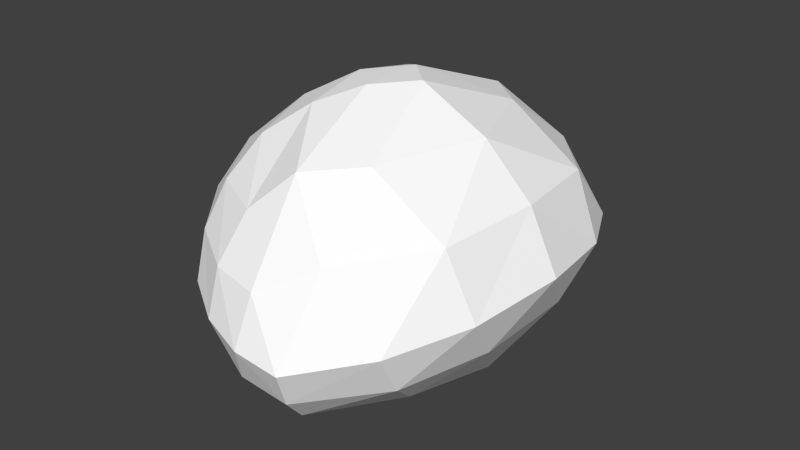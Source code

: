 # Source: ant2.blend  (saved by Blender 2.70.5; exported with 4.5.12 LTS)
import bpy
from mathutils import Matrix  # noqa: F401  (used for matrix-valued properties, if any)

bpy.ops.wm.read_factory_settings(use_empty=True)
scene = bpy.context.scene
scene.name = 'Scene'

# ---- collections
col_collection_1 = bpy.data.collections.new('Collection 1'); scene.collection.children.link(col_collection_1)

# ---- materials (node trees are filled in below, after node groups)
mat_colobotmesh_mat_1 = bpy.data.materials.new('ColobotMesh_mat_1')
mat_colobotmesh_mat_1.alpha_threshold = 0.0
mat_colobotmesh_mat_1.use_transparent_shadow = False
mat_colobotmesh_mat_1.diffuse_color = (1.0, 1.0, 1.0, 1.0)
mat_colobotmesh_mat_1.specular_color = (0.0, 0.0, 0.0)
mat_colobotmesh_mat_1.roughness = 0.5

# ---- material node trees

# ---- world
world_world = bpy.data.worlds.new('World'); scene.world = world_world
world_world.color = (0.05088, 0.05088, 0.05088)
world_world.use_sun_shadow = False
world_world.sun_shadow_jitter_overblur = 0.0
world_world.cycles.sampling_method = 'MANUAL'
world_world.cycles.sample_map_resolution = 256

# ---- meshes
me_colobotmesh = bpy.data.meshes.new('ColobotMesh_')
me_colobotmesh.from_pydata([(-0.08427, 0.5722, 0.0), (1.425, 0.384, -1.454), (1.189, 1.5, 0.0), (2.134, 0.5722, 0.0), (1.189, -0.2528, -0.8987), (1.189, -0.2528, 0.8987), (1.425, 0.384, 1.454), (0.5278, 1.208, -0.5962), (0.5278, 1.208, 0.6193), (0.5278, 0.4881, -1.152), (0.5278, -0.1564, 0.0), (0.5278, 0.4881, 1.175), (0.01817, 0.83, 0.2341), (0.2222, 1.042, 0.4405), (1.146, 0.7175, -1.328), (0.847, 0.992, -1.043), (1.21, -0.4176, -0.3002), (1.21, -0.4176, 0.2989), (0.9657, 1.485, -0.2165), (0.7453, 1.387, -0.4152), (1.63, 1.272, -0.0001929), (1.945, 0.9625, -0.0001929), (1.796, 0.4509, -1.086), (2.033, 0.5136, -0.6012), (0.01928, 0.8284, -0.2259), (0.2233, 1.04, -0.4247), (0.4773, 0.9944, -0.8413), (0.4773, 0.7546, -1.026), (0.9338, -0.07547, 1.078), (0.7134, 0.1715, 1.17), (0.4714, 1.31, -0.1906), (0.4714, 1.31, 0.2146), (0.4261, 0.001091, 0.4755), (0.4261, 0.2159, 0.8671), (1.444, 0.8713, -1.127), (1.366, 1.243, -0.6428), (0.9564, -0.3081, 0.6269), (0.736, -0.276, 0.3274), (0.9655, 1.486, 0.2245), (0.7451, 1.388, 0.4309), (1.131, 0.4164, 1.459), (0.8321, 0.4511, 1.366), (1.3, -0.07385, 1.165), (1.379, 0.1384, 1.35), (0.008946, 0.5396, -0.4327), (0.213, 0.5116, -0.8166), (0.9564, -0.3078, -0.6273), (0.736, -0.2757, -0.3278), (1.131, 0.4166, -1.452), (0.8325, 0.4513, -1.351), (0.006093, 0.5393, 0.443), (0.2101, 0.5113, 0.8345), (1.951, 0.1956, 0.3513), (1.636, -0.07937, 0.6508), (2.033, 0.5134, 0.5994), (1.797, 0.4507, 1.084), (1.636, -0.07981, -0.6516), (1.951, 0.1952, -0.352), (0.4274, 0.001886, -0.4653), (0.4274, 0.2167, -0.8491), (1.368, 1.244, 0.6412), (1.446, 0.8719, 1.126), (1.3, -0.07349, -1.165), (1.378, 0.1388, -1.35), (1.147, 0.7178, 1.334), (0.8477, 0.9923, 1.056), (0.236, 0.05919, -0.0003503), (0.03194, 0.302, -0.0003503), (0.4776, 0.9941, 0.8651), (0.4776, 0.7543, 1.05), (0.934, -0.07575, -1.069), (0.7136, 0.1712, -1.154), (1.851, 0.9274, -0.6357), (0.7274, 1.463, 0.008017), (0.8216, 0.7304, -1.252), (0.6768, -0.1184, 0.8145), (1.076, 1.221, -0.8997), (0.9427, -0.4148, -0.000615), (1.033, 0.1539, 1.338), (0.1699, 0.7891, -0.6505), (0.1586, 1.094, 0.008124), (1.772, 0.1698, -0.9226), (1.712, -0.1875, -0.0009162), (1.772, 0.1697, 0.9207), (1.852, 0.9276, 0.6332), (0.6774, -0.1171, -0.8046), (0.8222, 0.7303, 1.267), (1.033, 0.1541, -1.33), (1.077, 1.222, 0.9062), (0.1388, 0.2591, -0.4476), (0.1355, 0.2585, 0.4574), (0.1675, 0.7897, 0.6679)], [], [(1, 34, 22), (7, 30, 19), (9, 27, 49), (11, 33, 29), (2, 35, 18), (4, 16, 46), (5, 42, 28), (7, 26, 25), (8, 31, 13), (4, 62, 56), (5, 17, 53), (6, 43, 55), (2, 60, 20), (10, 58, 47), (8, 68, 65), (1, 63, 48), (6, 61, 64), (9, 59, 45), (10, 32, 66), (11, 69, 51), (23, 21, 3), (22, 72, 23), (23, 72, 21), (72, 20, 21), (22, 34, 72), (34, 35, 72), (72, 35, 20), (35, 2, 20), (18, 38, 2), (19, 73, 18), (18, 73, 38), (73, 39, 38), (19, 30, 73), (30, 31, 73), (73, 31, 39), (31, 8, 39), (48, 14, 1), (49, 74, 48), (48, 74, 14), (74, 15, 14), (49, 27, 74), (27, 26, 74), (74, 26, 15), (26, 7, 15), (28, 36, 5), (29, 75, 28), (28, 75, 36), (75, 37, 36), (29, 33, 75), (33, 32, 75), (75, 32, 37), (32, 10, 37), (19, 15, 7), (18, 76, 19), (19, 76, 15), (76, 14, 15), (18, 35, 76), (35, 34, 76), (76, 34, 14), (34, 1, 14), (47, 37, 10), (46, 77, 47), (47, 77, 37), (77, 36, 37), (46, 16, 77), (16, 17, 77), (77, 17, 36), (17, 5, 36), (29, 41, 11), (28, 78, 29), (29, 78, 41), (78, 40, 41), (28, 42, 78), (42, 43, 78), (78, 43, 40), (43, 6, 40), (24, 44, 0), (25, 79, 24), (24, 79, 44), (79, 45, 44), (25, 26, 79), (26, 27, 79), (79, 27, 45), (27, 9, 45), (12, 24, 0), (13, 80, 12), (12, 80, 24), (80, 25, 24), (13, 31, 80), (31, 30, 80), (80, 30, 25), (30, 7, 25), (57, 23, 3), (56, 81, 57), (57, 81, 23), (81, 22, 23), (56, 62, 81), (62, 63, 81), (81, 63, 22), (63, 1, 22), (52, 57, 3), (53, 82, 52), (52, 82, 57), (82, 56, 57), (53, 17, 82), (17, 16, 82), (82, 16, 56), (16, 4, 56), (54, 52, 3), (55, 83, 54), (54, 83, 52), (83, 53, 52), (55, 43, 83), (43, 42, 83), (83, 42, 53), (42, 5, 53), (21, 54, 3), (20, 84, 21), (21, 84, 54), (84, 55, 54), (20, 60, 84), (60, 61, 84), (84, 61, 55), (61, 6, 55), (46, 70, 4), (47, 85, 46), (46, 85, 70), (85, 71, 70), (47, 58, 85), (58, 59, 85), (85, 59, 71), (59, 9, 71), (64, 40, 6), (65, 86, 64), (64, 86, 40), (86, 41, 40), (65, 68, 86), (68, 69, 86), (86, 69, 41), (69, 11, 41), (49, 71, 9), (48, 87, 49), (49, 87, 71), (87, 70, 71), (48, 63, 87), (63, 62, 87), (87, 62, 70), (62, 4, 70), (65, 39, 8), (64, 88, 65), (65, 88, 39), (88, 38, 39), (64, 61, 88), (61, 60, 88), (88, 60, 38), (60, 2, 38), (44, 67, 0), (45, 89, 44), (44, 89, 67), (89, 66, 67), (45, 59, 89), (59, 58, 89), (89, 58, 66), (58, 10, 66), (67, 50, 0), (66, 90, 67), (67, 90, 50), (90, 51, 50), (66, 32, 90), (32, 33, 90), (90, 33, 51), (33, 11, 51), (50, 12, 0), (51, 91, 50), (50, 91, 12), (91, 13, 12), (51, 69, 91), (69, 68, 91), (91, 68, 13), (68, 8, 13)])
_uv = me_colobotmesh.uv_layers.new(name='UV_1')
_uv.uv.foreach_set('vector', [0.6694, 0.7603, 0.6606, 0.793, 0.6956, 0.793, 0.5699, 0.8245, 0.5699, 0.8588, 0.5943, 0.8414, 0.5699, 0.7775, 0.5699, 0.7932, 0.603, 0.769, 0.7957, 0.9553, 0.7957, 0.9545, 0.7962, 0.9551, 0.6432, 0.875, 0.6519, 0.834, 0.6188, 0.8582, 0.7973, 0.9515, 0.7973, 0.9526, 0.7967, 0.952, 0.7973, 0.9548, 0.7975, 0.9551, 0.7967, 0.9549, 0.5699, 0.8245, 0.5699, 0.8089, 0.5472, 0.8414, 0.5699, 0.9274, 0.5699, 0.8931, 0.5472, 0.9099, 0.7973, 0.9515, 0.7975, 0.9512, 0.798, 0.952, 0.7973, 0.9548, 0.7973, 0.9537, 0.798, 0.9542, 0.7978, 0.9558, 0.7976, 0.9554, 0.7984, 0.9549, 0.6432, 0.875, 0.6519, 0.916, 0.6782, 0.875, 0.7957, 0.9531, 0.7957, 0.9524, 0.7962, 0.9526, 0.5699, 0.9274, 0.5699, 0.9431, 0.603, 0.951, 0.7978, 0.9505, 0.7976, 0.9508, 0.7971, 0.9507, 0.6694, 0.9897, 0.6606, 0.957, 0.6362, 0.9745, 0.7957, 0.951, 0.7957, 0.9517, 0.7952, 0.9517, 0.7957, 0.9531, 0.7957, 0.9538, 0.7952, 0.9531, 0.5699, 0.9744, 0.5699, 0.9587, 0.5472, 0.9413, 0.7218, 0.834, 0.7131, 0.875, 0.7389, 0.875, 0.6956, 0.793, 0.6869, 0.834, 0.7218, 0.834, 0.7218, 0.834, 0.6869, 0.834, 0.7131, 0.875, 0.6869, 0.834, 0.6782, 0.875, 0.7131, 0.875, 0.6956, 0.793, 0.6606, 0.793, 0.6869, 0.834, 0.6606, 0.793, 0.6519, 0.834, 0.6869, 0.834, 0.6869, 0.834, 0.6519, 0.834, 0.6782, 0.875, 0.6519, 0.834, 0.6432, 0.875, 0.6782, 0.875, 0.6188, 0.8582, 0.6188, 0.8925, 0.6432, 0.875, 0.5943, 0.8414, 0.5943, 0.8756, 0.6188, 0.8582, 0.6188, 0.8582, 0.5943, 0.8756, 0.6188, 0.8925, 0.5943, 0.8756, 0.5943, 0.9099, 0.6188, 0.8925, 0.5943, 0.8414, 0.5699, 0.8588, 0.5943, 0.8756, 0.5699, 0.8588, 0.5699, 0.8931, 0.5943, 0.8756, 0.5943, 0.8756, 0.5699, 0.8931, 0.5943, 0.9099, 0.5699, 0.8931, 0.5699, 0.9274, 0.5943, 0.9099, 0.6362, 0.7605, 0.6362, 0.7762, 0.6694, 0.7603, 0.603, 0.769, 0.603, 0.7847, 0.6362, 0.7605, 0.6362, 0.7605, 0.603, 0.7847, 0.6362, 0.7762, 0.603, 0.7847, 0.603, 0.8003, 0.6362, 0.7762, 0.603, 0.769, 0.5699, 0.7932, 0.603, 0.7847, 0.5699, 0.7932, 0.5699, 0.8089, 0.603, 0.7847, 0.603, 0.7847, 0.5699, 0.8089, 0.603, 0.8003, 0.5699, 0.8089, 0.5699, 0.8245, 0.603, 0.8003, 0.7967, 0.9549, 0.7967, 0.9542, 0.7973, 0.9548, 0.7962, 0.9551, 0.7962, 0.9544, 0.7967, 0.9549, 0.7967, 0.9549, 0.7962, 0.9544, 0.7967, 0.9542, 0.7962, 0.9544, 0.7962, 0.9537, 0.7967, 0.9542, 0.7962, 0.9551, 0.7957, 0.9545, 0.7962, 0.9544, 0.7957, 0.9545, 0.7957, 0.9538, 0.7962, 0.9544, 0.7962, 0.9544, 0.7957, 0.9538, 0.7962, 0.9537, 0.7957, 0.9538, 0.7957, 0.9531, 0.7962, 0.9537, 0.5943, 0.8414, 0.603, 0.8003, 0.5699, 0.8245, 0.6188, 0.8582, 0.6275, 0.8172, 0.5943, 0.8414, 0.5943, 0.8414, 0.6275, 0.8172, 0.603, 0.8003, 0.6275, 0.8172, 0.6362, 0.7762, 0.603, 0.8003, 0.6188, 0.8582, 0.6519, 0.834, 0.6275, 0.8172, 0.6519, 0.834, 0.6606, 0.793, 0.6275, 0.8172, 0.6275, 0.8172, 0.6606, 0.793, 0.6362, 0.7762, 0.6606, 0.793, 0.6694, 0.7603, 0.6362, 0.7762, 0.7962, 0.9526, 0.7962, 0.9537, 0.7957, 0.9531, 0.7967, 0.952, 0.7967, 0.9531, 0.7962, 0.9526, 0.7962, 0.9526, 0.7967, 0.9531, 0.7962, 0.9537, 0.7967, 0.9531, 0.7967, 0.9542, 0.7962, 0.9537, 0.7967, 0.952, 0.7973, 0.9526, 0.7967, 0.9531, 0.7973, 0.9526, 0.7973, 0.9537, 0.7967, 0.9531, 0.7967, 0.9531, 0.7973, 0.9537, 0.7967, 0.9542, 0.7973, 0.9537, 0.7973, 0.9548, 0.7967, 0.9542, 0.7962, 0.9551, 0.7964, 0.9554, 0.7957, 0.9553, 0.7967, 0.9549, 0.7969, 0.9553, 0.7962, 0.9551, 0.7962, 0.9551, 0.7969, 0.9553, 0.7964, 0.9554, 0.7969, 0.9553, 0.7971, 0.9556, 0.7964, 0.9554, 0.7967, 0.9549, 0.7975, 0.9551, 0.7969, 0.9553, 0.7975, 0.9551, 0.7976, 0.9554, 0.7969, 0.9553, 0.7969, 0.9553, 0.7976, 0.9554, 0.7971, 0.9556, 0.7976, 0.9554, 0.7978, 0.9558, 0.7971, 0.9556, 0.5246, 0.8582, 0.5246, 0.8425, 0.5045, 0.875, 0.5472, 0.8414, 0.5472, 0.8257, 0.5246, 0.8582, 0.5246, 0.8582, 0.5472, 0.8257, 0.5246, 0.8425, 0.5472, 0.8257, 0.5472, 0.81, 0.5246, 0.8425, 0.5472, 0.8414, 0.5699, 0.8089, 0.5472, 0.8257, 0.5699, 0.8089, 0.5699, 0.7932, 0.5472, 0.8257, 0.5472, 0.8257, 0.5699, 0.7932, 0.5472, 0.81, 0.5699, 0.7932, 0.5699, 0.7775, 0.5472, 0.81, 0.5246, 0.8925, 0.5246, 0.8582, 0.5045, 0.875, 0.5472, 0.9099, 0.5472, 0.8756, 0.5246, 0.8925, 0.5246, 0.8925, 0.5472, 0.8756, 0.5246, 0.8582, 0.5472, 0.8756, 0.5472, 0.8414, 0.5246, 0.8582, 0.5472, 0.9099, 0.5699, 0.8931, 0.5472, 0.8756, 0.5699, 0.8931, 0.5699, 0.8588, 0.5472, 0.8756, 0.5472, 0.8756, 0.5699, 0.8588, 0.5472, 0.8414, 0.5699, 0.8588, 0.5699, 0.8245, 0.5472, 0.8414, 0.7988, 0.9526, 0.799, 0.9522, 0.7995, 0.9531, 0.798, 0.952, 0.7982, 0.9517, 0.7988, 0.9526, 0.7988, 0.9526, 0.7982, 0.9517, 0.799, 0.9522, 0.7982, 0.9517, 0.7984, 0.9514, 0.799, 0.9522, 0.798, 0.952, 0.7975, 0.9512, 0.7982, 0.9517, 0.7975, 0.9512, 0.7976, 0.9508, 0.7982, 0.9517, 0.7982, 0.9517, 0.7976, 0.9508, 0.7984, 0.9514, 0.7976, 0.9508, 0.7978, 0.9505, 0.7984, 0.9514, 0.7988, 0.9537, 0.7988, 0.9526, 0.7995, 0.9531, 0.798, 0.9542, 0.798, 0.9531, 0.7988, 0.9537, 0.7988, 0.9537, 0.798, 0.9531, 0.7988, 0.9526, 0.798, 0.9531, 0.798, 0.952, 0.7988, 0.9526, 0.798, 0.9542, 0.7973, 0.9537, 0.798, 0.9531, 0.7973, 0.9537, 0.7973, 0.9526, 0.798, 0.9531, 0.798, 0.9531, 0.7973, 0.9526, 0.798, 0.952, 0.7973, 0.9526, 0.7973, 0.9515, 0.798, 0.952, 0.799, 0.954, 0.7988, 0.9537, 0.7995, 0.9531, 0.7984, 0.9549, 0.7982, 0.9546, 0.799, 0.954, 0.799, 0.954, 0.7982, 0.9546, 0.7988, 0.9537, 0.7982, 0.9546, 0.798, 0.9542, 0.7988, 0.9537, 0.7984, 0.9549, 0.7976, 0.9554, 0.7982, 0.9546, 0.7976, 0.9554, 0.7975, 0.9551, 0.7982, 0.9546, 0.7982, 0.9546, 0.7975, 0.9551, 0.798, 0.9542, 0.7975, 0.9551, 0.7973, 0.9548, 0.798, 0.9542, 0.7131, 0.875, 0.7218, 0.916, 0.7389, 0.875, 0.6782, 0.875, 0.6869, 0.916, 0.7131, 0.875, 0.7131, 0.875, 0.6869, 0.916, 0.7218, 0.916, 0.6869, 0.916, 0.6956, 0.957, 0.7218, 0.916, 0.6782, 0.875, 0.6519, 0.916, 0.6869, 0.916, 0.6519, 0.916, 0.6606, 0.957, 0.6869, 0.916, 0.6869, 0.916, 0.6606, 0.957, 0.6956, 0.957, 0.6606, 0.957, 0.6694, 0.9897, 0.6956, 0.957, 0.7967, 0.952, 0.7967, 0.9513, 0.7973, 0.9515, 0.7962, 0.9526, 0.7962, 0.9519, 0.7967, 0.952, 0.7967, 0.952, 0.7962, 0.9519, 0.7967, 0.9513, 0.7962, 0.9519, 0.7962, 0.9512, 0.7967, 0.9513, 0.7962, 0.9526, 0.7957, 0.9524, 0.7962, 0.9519, 0.7957, 0.9524, 0.7957, 0.9517, 0.7962, 0.9519, 0.7962, 0.9519, 0.7957, 0.9517, 0.7962, 0.9512, 0.7957, 0.9517, 0.7957, 0.951, 0.7962, 0.9512, 0.6362, 0.9745, 0.6362, 0.9902, 0.6694, 0.9897, 0.603, 0.951, 0.603, 0.9666, 0.6362, 0.9745, 0.6362, 0.9745, 0.603, 0.9666, 0.6362, 0.9902, 0.603, 0.9666, 0.603, 0.9823, 0.6362, 0.9902, 0.603, 0.951, 0.5699, 0.9431, 0.603, 0.9666, 0.5699, 0.9431, 0.5699, 0.9587, 0.603, 0.9666, 0.603, 0.9666, 0.5699, 0.9587, 0.603, 0.9823, 0.5699, 0.9587, 0.5699, 0.9744, 0.603, 0.9823, 0.7964, 0.9508, 0.7962, 0.9512, 0.7957, 0.951, 0.7971, 0.9507, 0.7969, 0.951, 0.7964, 0.9508, 0.7964, 0.9508, 0.7969, 0.951, 0.7962, 0.9512, 0.7969, 0.951, 0.7967, 0.9513, 0.7962, 0.9512, 0.7971, 0.9507, 0.7976, 0.9508, 0.7969, 0.951, 0.7976, 0.9508, 0.7975, 0.9512, 0.7969, 0.951, 0.7969, 0.951, 0.7975, 0.9512, 0.7967, 0.9513, 0.7975, 0.9512, 0.7973, 0.9515, 0.7967, 0.9513, 0.603, 0.951, 0.5943, 0.9099, 0.5699, 0.9274, 0.6362, 0.9745, 0.6275, 0.9335, 0.603, 0.951, 0.603, 0.951, 0.6275, 0.9335, 0.5943, 0.9099, 0.6275, 0.9335, 0.6188, 0.8925, 0.5943, 0.9099, 0.6362, 0.9745, 0.6606, 0.957, 0.6275, 0.9335, 0.6606, 0.957, 0.6519, 0.916, 0.6275, 0.9335, 0.6275, 0.9335, 0.6519, 0.916, 0.6188, 0.8925, 0.6519, 0.916, 0.6432, 0.875, 0.6188, 0.8925, 0.7947, 0.9524, 0.7947, 0.9531, 0.7942, 0.9531, 0.7952, 0.9517, 0.7952, 0.9524, 0.7947, 0.9524, 0.7947, 0.9524, 0.7952, 0.9524, 0.7947, 0.9531, 0.7952, 0.9524, 0.7952, 0.9531, 0.7947, 0.9531, 0.7952, 0.9517, 0.7957, 0.9517, 0.7952, 0.9524, 0.7957, 0.9517, 0.7957, 0.9524, 0.7952, 0.9524, 0.7952, 0.9524, 0.7957, 0.9524, 0.7952, 0.9531, 0.7957, 0.9524, 0.7957, 0.9531, 0.7952, 0.9531, 0.7947, 0.9531, 0.7947, 0.9538, 0.7942, 0.9531, 0.7952, 0.9531, 0.7952, 0.9538, 0.7947, 0.9531, 0.7947, 0.9531, 0.7952, 0.9538, 0.7947, 0.9538, 0.7952, 0.9538, 0.7952, 0.9545, 0.7947, 0.9538, 0.7952, 0.9531, 0.7957, 0.9538, 0.7952, 0.9538, 0.7957, 0.9538, 0.7957, 0.9545, 0.7952, 0.9538, 0.7952, 0.9538, 0.7957, 0.9545, 0.7952, 0.9545, 0.7957, 0.9545, 0.7957, 0.9553, 0.7952, 0.9545, 0.5246, 0.9081, 0.5246, 0.8925, 0.5045, 0.875, 0.5472, 0.9413, 0.5472, 0.9256, 0.5246, 0.9081, 0.5246, 0.9081, 0.5472, 0.9256, 0.5246, 0.8925, 0.5472, 0.9256, 0.5472, 0.9099, 0.5246, 0.8925, 0.5472, 0.9413, 0.5699, 0.9587, 0.5472, 0.9256, 0.5699, 0.9587, 0.5699, 0.9431, 0.5472, 0.9256, 0.5472, 0.9256, 0.5699, 0.9431, 0.5472, 0.9099, 0.5699, 0.9431, 0.5699, 0.9274, 0.5472, 0.9099])
me_colobotmesh.materials.append(mat_colobotmesh_mat_1)
me_colobotmesh.use_remesh_preserve_volume = False
me_colobotmesh.use_remesh_preserve_attributes = False
me_colobotmesh.use_mirror_vertex_groups = False
me_colobotmesh.update()

# ---- objects
ob_colobotmesh_1 = bpy.data.objects.new('ColobotMesh_1', me_colobotmesh)

# ---- transforms, parenting, visibility, modifiers, constraints
ob_colobotmesh_1.location = (0.0, 0.0, 0.0)
ob_colobotmesh_1.rotation_euler = (1.571, 0.0, 0.0)
ob_colobotmesh_1.lineart.crease_threshold = 0.0

# ---- collection membership
col_collection_1.objects.link(ob_colobotmesh_1)

# ---- scene / render settings (as saved in the file)
scene.frame_start = 1; scene.frame_end = 250; scene.frame_set(1)
scene.render.engine = 'BLENDER_EEVEE_NEXT'
scene.render.resolution_percentage = 50
scene.render.dither_intensity = 0.0
scene.cycles.use_denoising = False
scene.cycles.samples = 10
scene.cycles.sampling_pattern = 'TABULATED_SOBOL'
scene.cycles.light_sampling_threshold = 0.0
scene.cycles.use_adaptive_sampling = False
scene.cycles.use_light_tree = False
scene.cycles.blur_glossy = 0.0
scene.cycles.volume_bounces = 1
scene.cycles.pixel_filter_type = 'GAUSSIAN'
scene.cycles.sample_clamp_indirect = 0.0
scene.view_settings.view_transform = 'Standard'
bpy.context.view_layer.update()

# ---- added for rendering (the .blend has no active camera and no usable light): camera, sun
cam_auto = bpy.data.cameras.new('AutoCamera')
cam_auto.lens = 50.0
cam_auto.sensor_width = 36.0
cam_auto.clip_end = 1000.0
ob_auto_camera = bpy.data.objects.new('AutoCamera', cam_auto)
scene.collection.objects.link(ob_auto_camera)
ob_auto_camera.location = (4.84888, -4.59125, 3.60017)
ob_auto_camera.rotation_euler = (1.09748, -7.21219e-08, 0.694738)
scene.camera = ob_auto_camera
light_auto_sun = bpy.data.lights.new('AutoSun', 'SUN')
light_auto_sun.energy = 3.0
light_auto_sun.angle = 0.0523599
ob_auto_sun = bpy.data.objects.new('AutoSun', light_auto_sun)
scene.collection.objects.link(ob_auto_sun)
ob_auto_sun.rotation_euler = (0.872665, 0.174533, 0.523599)
bpy.context.view_layer.update()
